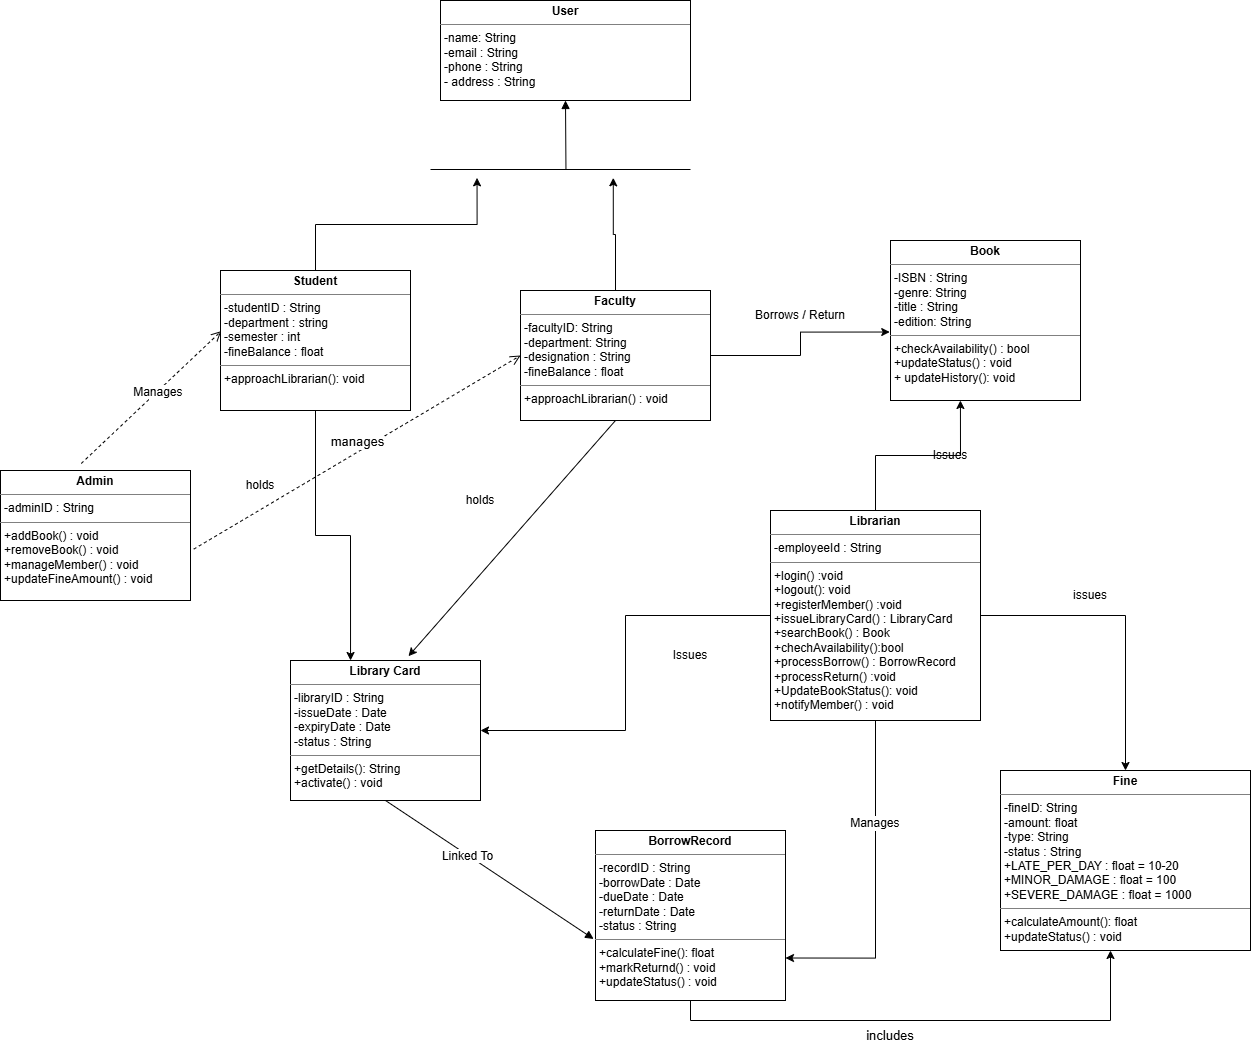

The diagram above was exported from draw.io. Its source (the exported page's mxGraphModel, read from the mxfile embedded in the PNG):
<mxGraphModel dx="1546" dy="1004" grid="1" gridSize="10" guides="1" tooltips="1" connect="1" arrows="1" fold="1" page="1" pageScale="1" pageWidth="850" pageHeight="1100" math="0" shadow="0">
  <root>
    <mxCell id="0" />
    <mxCell id="1" parent="0" />
    <mxCell id="yOZ-OU7SWwydJAg7OTXZ-23" parent="1" style="verticalAlign=top;align=left;overflow=fill;html=1;whiteSpace=wrap;" value="&lt;p style=&quot;margin:0px;margin-top:4px;text-align:center;&quot;&gt;&lt;b style=&quot;&quot;&gt;Student&lt;/b&gt;&lt;/p&gt;&lt;hr size=&quot;1&quot; style=&quot;border-style:solid;&quot;&gt;&lt;p style=&quot;margin:0px;margin-left:4px;&quot;&gt;-studentID : String&lt;/p&gt;&lt;p style=&quot;margin:0px;margin-left:4px;&quot;&gt;-department : string&lt;/p&gt;&lt;p style=&quot;margin:0px;margin-left:4px;&quot;&gt;-semester : int&lt;/p&gt;&lt;p style=&quot;margin:0px;margin-left:4px;&quot;&gt;-fineBalance : float&lt;br&gt;&lt;/p&gt;&lt;hr size=&quot;1&quot; style=&quot;border-style:solid;&quot;&gt;&lt;p style=&quot;margin:0px;margin-left:4px;&quot;&gt;+approachLibrarian(): void&lt;br&gt;&lt;/p&gt;" vertex="1">
      <mxGeometry height="140" width="190" x="260" y="270" as="geometry" />
    </mxCell>
    <mxCell id="yOZ-OU7SWwydJAg7OTXZ-24" parent="1" style="verticalAlign=top;align=left;overflow=fill;html=1;whiteSpace=wrap;" value="&lt;p style=&quot;margin:0px;margin-top:4px;text-align:center;&quot;&gt;&lt;b&gt;Faculty&lt;/b&gt;&lt;/p&gt;&lt;hr size=&quot;1&quot; style=&quot;border-style:solid;&quot;&gt;&lt;p style=&quot;margin:0px;margin-left:4px;&quot;&gt;-facultyID: String&lt;br&gt;-department: String&lt;/p&gt;&lt;p style=&quot;margin:0px;margin-left:4px;&quot;&gt;-designation : String&lt;/p&gt;&lt;p style=&quot;margin:0px;margin-left:4px;&quot;&gt;-fineBalance : float&lt;/p&gt;&lt;hr size=&quot;1&quot; style=&quot;border-style:solid;&quot;&gt;&lt;p style=&quot;margin:0px;margin-left:4px;&quot;&gt;+approachLibrarian() : void&lt;/p&gt;" vertex="1">
      <mxGeometry height="130" width="190" x="560" y="290" as="geometry" />
    </mxCell>
    <mxCell id="yOZ-OU7SWwydJAg7OTXZ-25" parent="1" style="verticalAlign=top;align=left;overflow=fill;html=1;whiteSpace=wrap;" value="&lt;p style=&quot;margin:0px;margin-top:4px;text-align:center;&quot;&gt;&lt;b&gt;Library Card&lt;/b&gt;&lt;/p&gt;&lt;hr size=&quot;1&quot; style=&quot;border-style:solid;&quot;&gt;&lt;p style=&quot;margin:0px;margin-left:4px;&quot;&gt;-libraryID : String&lt;/p&gt;&lt;p style=&quot;margin:0px;margin-left:4px;&quot;&gt;-issueDate : Date&lt;/p&gt;&lt;p style=&quot;margin:0px;margin-left:4px;&quot;&gt;-expiryDate : Date&lt;/p&gt;&lt;p style=&quot;margin:0px;margin-left:4px;&quot;&gt;-status : String&lt;/p&gt;&lt;hr size=&quot;1&quot; style=&quot;border-style:solid;&quot;&gt;&lt;p style=&quot;margin:0px;margin-left:4px;&quot;&gt;+getDetails()&lt;span style=&quot;background-color: transparent; color: light-dark(rgb(0, 0, 0), rgb(255, 255, 255));&quot;&gt;: String&lt;/span&gt;&lt;/p&gt;&lt;p style=&quot;margin:0px;margin-left:4px;&quot;&gt;+activate() : void&lt;/p&gt;" vertex="1">
      <mxGeometry height="140" width="190" x="330" y="660" as="geometry" />
    </mxCell>
    <mxCell id="yOZ-OU7SWwydJAg7OTXZ-26" parent="1" style="verticalAlign=top;align=left;overflow=fill;html=1;whiteSpace=wrap;" value="&lt;p style=&quot;margin:0px;margin-top:4px;text-align:center;&quot;&gt;&lt;b&gt;Book&lt;/b&gt;&lt;/p&gt;&lt;hr size=&quot;1&quot; style=&quot;border-style:solid;&quot;&gt;&lt;p style=&quot;margin:0px;margin-left:4px;&quot;&gt;-ISBN : String&lt;br&gt;-genre: String&lt;/p&gt;&lt;p style=&quot;margin:0px;margin-left:4px;&quot;&gt;-title : String&lt;/p&gt;&lt;p style=&quot;margin:0px;margin-left:4px;&quot;&gt;-edition: String&lt;/p&gt;&lt;hr size=&quot;1&quot; style=&quot;border-style:solid;&quot;&gt;&lt;p style=&quot;margin:0px;margin-left:4px;&quot;&gt;+checkAvailability() : bool&lt;/p&gt;&lt;p style=&quot;margin:0px;margin-left:4px;&quot;&gt;+updateStatus() : void&lt;/p&gt;&lt;p style=&quot;margin:0px;margin-left:4px;&quot;&gt;+ updateHistory(): void&lt;br&gt;&lt;/p&gt;&lt;p style=&quot;margin:0px;margin-left:4px;&quot;&gt;&lt;br&gt;&lt;/p&gt;" vertex="1">
      <mxGeometry height="160" width="190" x="930" y="240" as="geometry" />
    </mxCell>
    <mxCell id="yOZ-OU7SWwydJAg7OTXZ-27" parent="1" style="verticalAlign=top;align=left;overflow=fill;html=1;whiteSpace=wrap;" value="&lt;p style=&quot;margin:0px;margin-top:4px;text-align:center;&quot;&gt;&lt;b&gt;Fine&lt;/b&gt;&lt;/p&gt;&lt;hr size=&quot;1&quot; style=&quot;border-style:solid;&quot;&gt;&lt;p style=&quot;margin:0px;margin-left:4px;&quot;&gt;-fineID: String&lt;br&gt;-amount: float&lt;/p&gt;&lt;p style=&quot;margin:0px;margin-left:4px;&quot;&gt;-type: String&lt;/p&gt;&lt;p style=&quot;margin:0px;margin-left:4px;&quot;&gt;-status : String&lt;/p&gt;&lt;p style=&quot;margin:0px;margin-left:4px;&quot;&gt;+LATE_PER_DAY : float = 10-20&lt;/p&gt;&lt;p style=&quot;margin:0px;margin-left:4px;&quot;&gt;+MINOR_DAMAGE : float = 100&lt;/p&gt;&lt;p style=&quot;margin:0px;margin-left:4px;&quot;&gt;+SEVERE_DAMAGE : float = 1000&lt;/p&gt;&lt;hr size=&quot;1&quot; style=&quot;border-style:solid;&quot;&gt;&lt;p style=&quot;margin:0px;margin-left:4px;&quot;&gt;+calculateAmount(): float&lt;/p&gt;&lt;p style=&quot;margin:0px;margin-left:4px;&quot;&gt;+updateStatus() : void&lt;br&gt;&lt;br&gt;&lt;/p&gt;" vertex="1">
      <mxGeometry height="180" width="250" x="1040" y="770" as="geometry" />
    </mxCell>
    <mxCell id="yOZ-OU7SWwydJAg7OTXZ-29" parent="1" style="verticalAlign=top;align=left;overflow=fill;html=1;whiteSpace=wrap;" value="&lt;p style=&quot;margin:0px;margin-top:4px;text-align:center;&quot;&gt;&lt;b&gt;Admin&lt;/b&gt;&lt;/p&gt;&lt;hr size=&quot;1&quot; style=&quot;border-style:solid;&quot;&gt;&lt;p style=&quot;margin:0px;margin-left:4px;&quot;&gt;-adminID : String&lt;/p&gt;&lt;hr size=&quot;1&quot; style=&quot;border-style:solid;&quot;&gt;&lt;p style=&quot;margin:0px;margin-left:4px;&quot;&gt;+addBook() : void&lt;/p&gt;&lt;p style=&quot;margin:0px;margin-left:4px;&quot;&gt;+removeBook() : void&lt;/p&gt;&lt;p style=&quot;margin:0px;margin-left:4px;&quot;&gt;+manageMember() : void&lt;/p&gt;&lt;p style=&quot;margin:0px;margin-left:4px;&quot;&gt;+updateFineAmount() : void&lt;/p&gt;" vertex="1">
      <mxGeometry height="130" width="190" x="40" y="470" as="geometry" />
    </mxCell>
    <mxCell id="yOZ-OU7SWwydJAg7OTXZ-30" parent="1" style="verticalAlign=top;align=left;overflow=fill;html=1;whiteSpace=wrap;" value="&lt;p style=&quot;margin:0px;margin-top:4px;text-align:center;&quot;&gt;&lt;b&gt;User&lt;/b&gt;&lt;/p&gt;&lt;hr size=&quot;1&quot; style=&quot;border-style:solid;&quot;&gt;&lt;p style=&quot;margin:0px;margin-left:4px;&quot;&gt;-name: String&lt;/p&gt;&lt;p style=&quot;margin:0px;margin-left:4px;&quot;&gt;-email : String&lt;/p&gt;&lt;p style=&quot;margin:0px;margin-left:4px;&quot;&gt;-phone : String&lt;/p&gt;&lt;p style=&quot;margin:0px;margin-left:4px;&quot;&gt;- address : String&lt;br&gt;&lt;/p&gt;&lt;p style=&quot;margin:0px;margin-left:4px;&quot;&gt;&lt;br&gt;&lt;/p&gt;" vertex="1">
      <mxGeometry height="100" width="250" x="480" as="geometry" />
    </mxCell>
    <mxCell id="da4Hscg94YHZD1VChL3M-15" edge="1" parent="1" source="yOZ-OU7SWwydJAg7OTXZ-31" style="edgeStyle=orthogonalEdgeStyle;rounded=0;orthogonalLoop=1;jettySize=auto;html=1;entryX=1;entryY=0.5;entryDx=0;entryDy=0;" target="yOZ-OU7SWwydJAg7OTXZ-25">
      <mxGeometry relative="1" as="geometry">
        <mxPoint x="670" y="665" as="targetPoint" />
      </mxGeometry>
    </mxCell>
    <mxCell id="da4Hscg94YHZD1VChL3M-19" edge="1" parent="1" source="yOZ-OU7SWwydJAg7OTXZ-31" style="edgeStyle=orthogonalEdgeStyle;rounded=0;orthogonalLoop=1;jettySize=auto;html=1;entryX=1;entryY=0.75;entryDx=0;entryDy=0;" target="yOZ-OU7SWwydJAg7OTXZ-32">
      <mxGeometry relative="1" as="geometry">
        <mxPoint x="915" y="910.0000000000002" as="targetPoint" />
      </mxGeometry>
    </mxCell>
    <mxCell id="da4Hscg94YHZD1VChL3M-20" connectable="0" parent="da4Hscg94YHZD1VChL3M-19" style="edgeLabel;html=1;align=center;verticalAlign=middle;resizable=0;points=[];" value="&lt;font style=&quot;font-size: 12px;&quot;&gt;Manages&amp;nbsp;&lt;/font&gt;" vertex="1">
      <mxGeometry relative="1" x="-0.3731" y="10" as="geometry">
        <mxPoint x="-10" as="offset" />
      </mxGeometry>
    </mxCell>
    <mxCell id="da4Hscg94YHZD1VChL3M-49" edge="1" parent="1" source="yOZ-OU7SWwydJAg7OTXZ-31" style="edgeStyle=orthogonalEdgeStyle;rounded=0;orthogonalLoop=1;jettySize=auto;html=1;exitX=1;exitY=0.5;exitDx=0;exitDy=0;entryX=0.5;entryY=0;entryDx=0;entryDy=0;" target="yOZ-OU7SWwydJAg7OTXZ-27">
      <mxGeometry relative="1" as="geometry" />
    </mxCell>
    <mxCell id="yOZ-OU7SWwydJAg7OTXZ-31" parent="1" style="verticalAlign=top;align=left;overflow=fill;html=1;whiteSpace=wrap;" value="&lt;p style=&quot;margin:0px;margin-top:4px;text-align:center;&quot;&gt;&lt;b&gt;Librarian&lt;/b&gt;&lt;/p&gt;&lt;hr size=&quot;1&quot; style=&quot;border-style:solid;&quot;&gt;&lt;p style=&quot;margin:0px;margin-left:4px;&quot;&gt;-employeeId : String&lt;/p&gt;&lt;hr size=&quot;1&quot; style=&quot;border-style:solid;&quot;&gt;&lt;p style=&quot;margin:0px;margin-left:4px;&quot;&gt;+login() :void&lt;/p&gt;&lt;p style=&quot;margin:0px;margin-left:4px;&quot;&gt;+logout(): void&lt;/p&gt;&lt;p style=&quot;margin:0px;margin-left:4px;&quot;&gt;+registerMember() :void&lt;/p&gt;&lt;p style=&quot;margin:0px;margin-left:4px;&quot;&gt;+issueLibraryCard() : LibraryCard&lt;/p&gt;&lt;p style=&quot;margin:0px;margin-left:4px;&quot;&gt;+searchBook() : Book&lt;/p&gt;&lt;p style=&quot;margin:0px;margin-left:4px;&quot;&gt;+chechAvailability():bool&lt;/p&gt;&lt;p style=&quot;margin:0px;margin-left:4px;&quot;&gt;+processBorrow() : BorrowRecord&lt;/p&gt;&lt;p style=&quot;margin:0px;margin-left:4px;&quot;&gt;+processReturn() :void&lt;/p&gt;&lt;p style=&quot;margin:0px;margin-left:4px;&quot;&gt;+UpdateBookStatus(): void&lt;/p&gt;&lt;p style=&quot;margin:0px;margin-left:4px;&quot;&gt;+notifyMember() : void&lt;/p&gt;&lt;p style=&quot;margin:0px;margin-left:4px;&quot;&gt;&lt;br&gt;&lt;/p&gt;&lt;p style=&quot;margin:0px;margin-left:4px;&quot;&gt;&lt;br&gt;&lt;/p&gt;" vertex="1">
      <mxGeometry height="210" width="210" x="810" y="510" as="geometry" />
    </mxCell>
    <mxCell id="da4Hscg94YHZD1VChL3M-40" edge="1" parent="1" source="yOZ-OU7SWwydJAg7OTXZ-32" style="edgeStyle=orthogonalEdgeStyle;rounded=0;orthogonalLoop=1;jettySize=auto;html=1;exitX=0.5;exitY=1;exitDx=0;exitDy=0;entryX=0.44;entryY=1;entryDx=0;entryDy=0;entryPerimeter=0;" target="yOZ-OU7SWwydJAg7OTXZ-27">
      <mxGeometry relative="1" as="geometry">
        <mxPoint x="715.6153846153845" y="1079.9999999999998" as="targetPoint" />
      </mxGeometry>
    </mxCell>
    <mxCell id="yOZ-OU7SWwydJAg7OTXZ-32" parent="1" style="verticalAlign=top;align=left;overflow=fill;html=1;whiteSpace=wrap;" value="&lt;p style=&quot;margin:0px;margin-top:4px;text-align:center;&quot;&gt;&lt;b&gt;BorrowRecord&lt;/b&gt;&lt;/p&gt;&lt;hr size=&quot;1&quot; style=&quot;border-style:solid;&quot;&gt;&lt;p style=&quot;margin:0px;margin-left:4px;&quot;&gt;-recordID : String&lt;/p&gt;&lt;p style=&quot;margin:0px;margin-left:4px;&quot;&gt;-borrowDate : Date&lt;/p&gt;&lt;p style=&quot;margin:0px;margin-left:4px;&quot;&gt;-dueDate : Date&lt;/p&gt;&lt;p style=&quot;margin:0px;margin-left:4px;&quot;&gt;-returnDate : Date&lt;/p&gt;&lt;p style=&quot;margin:0px;margin-left:4px;&quot;&gt;-status : String&lt;/p&gt;&lt;hr size=&quot;1&quot; style=&quot;border-style:solid;&quot;&gt;&lt;p style=&quot;margin:0px;margin-left:4px;&quot;&gt;+calculateFine(): float&lt;/p&gt;&lt;p style=&quot;margin:0px;margin-left:4px;&quot;&gt;+markReturnd() : void&lt;/p&gt;&lt;p style=&quot;margin:0px;margin-left:4px;&quot;&gt;+updateStatus() : void&lt;/p&gt;" vertex="1">
      <mxGeometry height="170" width="190" x="635" y="830" as="geometry" />
    </mxCell>
    <mxCell id="da4Hscg94YHZD1VChL3M-10" edge="1" parent="1" source="yOZ-OU7SWwydJAg7OTXZ-24" style="endArrow=classic;html=1;rounded=0;exitX=0.5;exitY=1;exitDx=0;exitDy=0;entryX=0.621;entryY=-0.031;entryDx=0;entryDy=0;entryPerimeter=0;curved=1;" target="yOZ-OU7SWwydJAg7OTXZ-25" value="">
      <mxGeometry height="50" relative="1" width="50" as="geometry">
        <mxPoint x="380" y="480" as="sourcePoint" />
        <mxPoint x="605" y="590" as="targetPoint" />
      </mxGeometry>
    </mxCell>
    <mxCell id="da4Hscg94YHZD1VChL3M-13" parent="1" style="text;html=1;whiteSpace=wrap;strokeColor=none;fillColor=none;align=center;verticalAlign=middle;rounded=0;" value="holds" vertex="1">
      <mxGeometry height="30" width="60" x="490" y="485" as="geometry" />
    </mxCell>
    <mxCell id="da4Hscg94YHZD1VChL3M-16" parent="1" style="text;html=1;whiteSpace=wrap;strokeColor=none;fillColor=none;align=center;verticalAlign=middle;rounded=0;" value="Issues" vertex="1">
      <mxGeometry height="30" width="60" x="700" y="640" as="geometry" />
    </mxCell>
    <mxCell id="da4Hscg94YHZD1VChL3M-27" edge="1" parent="1" source="yOZ-OU7SWwydJAg7OTXZ-23" style="edgeStyle=orthogonalEdgeStyle;rounded=0;orthogonalLoop=1;jettySize=auto;html=1;entryX=0.316;entryY=0;entryDx=0;entryDy=0;entryPerimeter=0;" target="yOZ-OU7SWwydJAg7OTXZ-25">
      <mxGeometry relative="1" as="geometry" />
    </mxCell>
    <mxCell id="da4Hscg94YHZD1VChL3M-28" parent="1" style="text;html=1;whiteSpace=wrap;strokeColor=none;fillColor=none;align=center;verticalAlign=middle;rounded=0;" value="holds" vertex="1">
      <mxGeometry height="30" width="60" x="270" y="470" as="geometry" />
    </mxCell>
    <mxCell id="da4Hscg94YHZD1VChL3M-32" edge="1" parent="1" source="yOZ-OU7SWwydJAg7OTXZ-25" style="html=1;verticalAlign=bottom;endArrow=block;curved=0;rounded=0;exitX=0.5;exitY=1;exitDx=0;exitDy=0;entryX=-0.01;entryY=0.638;entryDx=0;entryDy=0;entryPerimeter=0;" target="yOZ-OU7SWwydJAg7OTXZ-32" value="&lt;font style=&quot;font-size: 12px;&quot;&gt;Linked To&lt;/font&gt;">
      <mxGeometry relative="1" width="80" x="-0.1749" y="-8" as="geometry">
        <mxPoint y="1" as="offset" />
        <Array as="points" />
        <mxPoint x="810" y="740" as="sourcePoint" />
        <mxPoint x="890" y="740" as="targetPoint" />
      </mxGeometry>
    </mxCell>
    <mxCell id="da4Hscg94YHZD1VChL3M-34" edge="1" parent="1" source="yOZ-OU7SWwydJAg7OTXZ-31" style="edgeStyle=orthogonalEdgeStyle;rounded=0;orthogonalLoop=1;jettySize=auto;html=1;exitX=0.5;exitY=0;exitDx=0;exitDy=0;entryX=0.368;entryY=1;entryDx=0;entryDy=0;entryPerimeter=0;" target="yOZ-OU7SWwydJAg7OTXZ-26">
      <mxGeometry relative="1" as="geometry" />
    </mxCell>
    <mxCell id="da4Hscg94YHZD1VChL3M-35" parent="1" style="text;html=1;whiteSpace=wrap;strokeColor=none;fillColor=none;align=center;verticalAlign=middle;rounded=0;" value="Issues" vertex="1">
      <mxGeometry height="30" width="60" x="960" y="440" as="geometry" />
    </mxCell>
    <mxCell id="da4Hscg94YHZD1VChL3M-36" edge="1" parent="1" source="yOZ-OU7SWwydJAg7OTXZ-24" style="edgeStyle=orthogonalEdgeStyle;rounded=0;orthogonalLoop=1;jettySize=auto;html=1;entryX=-0.004;entryY=0.572;entryDx=0;entryDy=0;entryPerimeter=0;" target="yOZ-OU7SWwydJAg7OTXZ-26">
      <mxGeometry relative="1" as="geometry" />
    </mxCell>
    <mxCell id="da4Hscg94YHZD1VChL3M-37" parent="1" style="text;html=1;whiteSpace=wrap;strokeColor=none;fillColor=none;align=center;verticalAlign=middle;rounded=0;" value="Borrows / Return" vertex="1">
      <mxGeometry height="30" width="100" x="790" y="300" as="geometry" />
    </mxCell>
    <mxCell id="da4Hscg94YHZD1VChL3M-41" parent="1" style="text;html=1;whiteSpace=wrap;strokeColor=none;fillColor=none;align=center;verticalAlign=middle;rounded=0;" value="&lt;font style=&quot;font-size: 13px;&quot;&gt;includes&lt;/font&gt;" vertex="1">
      <mxGeometry height="30" width="60" x="900" y="1020" as="geometry" />
    </mxCell>
    <mxCell id="da4Hscg94YHZD1VChL3M-44" parent="1" style="line;strokeWidth=1;fillColor=none;align=left;verticalAlign=middle;spacingTop=-1;spacingLeft=3;spacingRight=3;rotatable=0;labelPosition=right;points=[];portConstraint=eastwest;strokeColor=inherit;" value="" vertex="1">
      <mxGeometry height="18" width="260" x="470" y="160" as="geometry" />
    </mxCell>
    <mxCell id="da4Hscg94YHZD1VChL3M-45" edge="1" parent="1" source="da4Hscg94YHZD1VChL3M-44" style="html=1;verticalAlign=bottom;endArrow=block;curved=0;rounded=0;exitX=0.521;exitY=0.519;exitDx=0;exitDy=0;exitPerimeter=0;entryX=0.5;entryY=1;entryDx=0;entryDy=0;" target="yOZ-OU7SWwydJAg7OTXZ-30" value="">
      <mxGeometry relative="1" width="80" as="geometry">
        <mxPoint x="345" y="140" as="sourcePoint" />
        <mxPoint x="620" y="130" as="targetPoint" />
      </mxGeometry>
    </mxCell>
    <mxCell id="da4Hscg94YHZD1VChL3M-46" edge="1" parent="1" source="yOZ-OU7SWwydJAg7OTXZ-23" style="edgeStyle=orthogonalEdgeStyle;rounded=0;orthogonalLoop=1;jettySize=auto;html=1;exitX=0.5;exitY=0;exitDx=0;exitDy=0;entryX=0.179;entryY=0.963;entryDx=0;entryDy=0;entryPerimeter=0;" target="da4Hscg94YHZD1VChL3M-44">
      <mxGeometry relative="1" as="geometry">
        <mxPoint x="510" y="250" as="targetPoint" />
      </mxGeometry>
    </mxCell>
    <mxCell id="da4Hscg94YHZD1VChL3M-50" parent="1" style="text;html=1;whiteSpace=wrap;strokeColor=none;fillColor=none;align=center;verticalAlign=middle;rounded=0;direction=west;" value="issues" vertex="1">
      <mxGeometry height="30" width="60" x="1100" y="580" as="geometry" />
    </mxCell>
    <mxCell id="da4Hscg94YHZD1VChL3M-52" edge="1" parent="1" source="yOZ-OU7SWwydJAg7OTXZ-29" style="html=1;verticalAlign=bottom;endArrow=open;dashed=1;endSize=8;curved=0;rounded=0;exitX=0.425;exitY=-0.054;exitDx=0;exitDy=0;exitPerimeter=0;entryX=0.004;entryY=0.433;entryDx=0;entryDy=0;entryPerimeter=0;" target="yOZ-OU7SWwydJAg7OTXZ-23" value="&lt;font style=&quot;font-size: 12px;&quot;&gt;Manages&amp;nbsp;&lt;/font&gt;">
      <mxGeometry relative="1" x="0.0469" y="-9" as="geometry">
        <mxPoint x="-1" as="offset" />
        <mxPoint x="90" y="410" as="sourcePoint" />
        <mxPoint x="10" y="410" as="targetPoint" />
      </mxGeometry>
    </mxCell>
    <mxCell id="da4Hscg94YHZD1VChL3M-54" edge="1" parent="1" source="yOZ-OU7SWwydJAg7OTXZ-29" style="html=1;verticalAlign=bottom;endArrow=open;dashed=1;endSize=8;curved=0;rounded=0;exitX=1.017;exitY=0.605;exitDx=0;exitDy=0;exitPerimeter=0;entryX=0;entryY=0.5;entryDx=0;entryDy=0;" target="yOZ-OU7SWwydJAg7OTXZ-24" value="&lt;font style=&quot;font-size: 13px;&quot;&gt;manages&lt;/font&gt;">
      <mxGeometry relative="1" as="geometry">
        <mxPoint x="450" y="430" as="sourcePoint" />
        <mxPoint x="370" y="430" as="targetPoint" />
      </mxGeometry>
    </mxCell>
    <mxCell id="da4Hscg94YHZD1VChL3M-57" edge="1" parent="1" source="yOZ-OU7SWwydJAg7OTXZ-24" style="edgeStyle=orthogonalEdgeStyle;rounded=0;orthogonalLoop=1;jettySize=auto;html=1;exitX=0.5;exitY=0;exitDx=0;exitDy=0;entryX=0.703;entryY=0.963;entryDx=0;entryDy=0;entryPerimeter=0;" target="da4Hscg94YHZD1VChL3M-44">
      <mxGeometry relative="1" as="geometry" />
    </mxCell>
  </root>
</mxGraphModel>